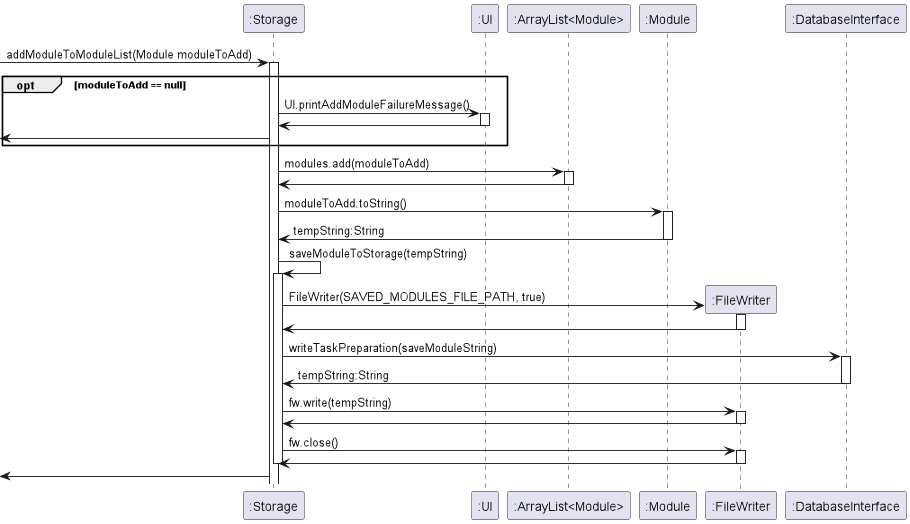

The diagram above was rendered by PlantUML. Its source (embedded in the PNG):
@startuml
'https://plantuml.com/sequence-diagram


-> ":Storage" : addModuleToModuleList(Module moduleToAdd)
activate ":Storage"
opt moduleToAdd == null
":Storage" -> ":UI" : UI.printAddModuleFailureMessage()
activate ":UI"
":Storage" <- ":UI"
deactivate ":UI"
<- ":Storage"
end

":Storage" -> ":ArrayList<Module>" : modules.add(moduleToAdd)
activate ":ArrayList<Module>"
":Storage" <- ":ArrayList<Module>"
deactivate ":ArrayList<Module>"

":Storage" -> ":Module" : moduleToAdd.toString()
activate ":Module"
":Storage" <- ":Module" : tempString:String
deactivate ":Module"
":Storage" -> ":Storage" : saveModuleToStorage(tempString)
activate ":Storage"
create ":FileWriter"
":Storage" -> ":FileWriter" : FileWriter(SAVED_MODULES_FILE_PATH, true)
activate ":FileWriter"
":Storage" <- ":FileWriter"
deactivate ":FileWriter"
":Storage" -> ":DatabaseInterface" : writeTaskPreparation(saveModuleString)
activate ":DatabaseInterface"
":Storage" <- ":DatabaseInterface" : tempString:String
deactivate ":DatabaseInterface"
":Storage" -> ":FileWriter" : fw.write(tempString)
activate ":FileWriter"
":Storage" <- ":FileWriter"
deactivate ":FileWriter"
":Storage" -> ":FileWriter" : fw.close()
activate ":FileWriter"
":Storage" <- ":FileWriter"
deactivate ":FileWriter"
deactivate ":Storage"
<- ":Storage"
@enduml